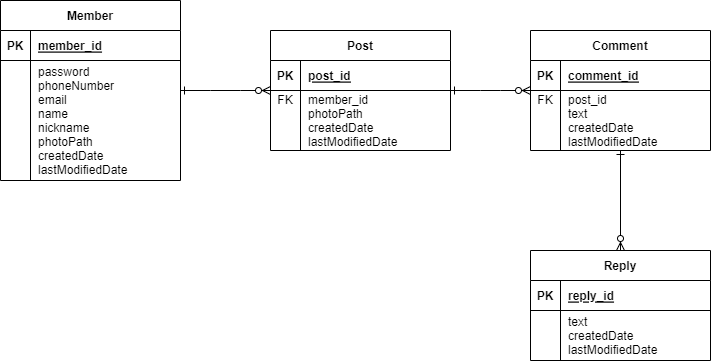

The diagram above was exported from draw.io. Its source (the exported page's mxGraphModel, read from the mxfile embedded in the PNG):
<mxGraphModel dx="1038" dy="547" grid="1" gridSize="10" guides="1" tooltips="1" connect="1" arrows="1" fold="1" page="1" pageScale="1" pageWidth="1169" pageHeight="827" math="0" shadow="0" extFonts="Permanent Marker^https://fonts.googleapis.com/css?family=Permanent+Marker">
  <root>
    <mxCell id="0" />
    <mxCell id="1" parent="0" />
    <mxCell id="Jmk_yLCh__1fJf163GPQ-25" value="Member" style="shape=table;startSize=30;container=1;collapsible=1;childLayout=tableLayout;fixedRows=1;rowLines=0;fontStyle=1;align=center;resizeLast=1;" vertex="1" parent="1">
      <mxGeometry x="200" y="240" width="180" height="180" as="geometry" />
    </mxCell>
    <mxCell id="Jmk_yLCh__1fJf163GPQ-26" value="" style="shape=tableRow;horizontal=0;startSize=0;swimlaneHead=0;swimlaneBody=0;fillColor=none;collapsible=0;dropTarget=0;points=[[0,0.5],[1,0.5]];portConstraint=eastwest;top=0;left=0;right=0;bottom=1;" vertex="1" parent="Jmk_yLCh__1fJf163GPQ-25">
      <mxGeometry y="30" width="180" height="30" as="geometry" />
    </mxCell>
    <mxCell id="Jmk_yLCh__1fJf163GPQ-27" value="PK" style="shape=partialRectangle;connectable=0;fillColor=none;top=0;left=0;bottom=0;right=0;fontStyle=1;overflow=hidden;" vertex="1" parent="Jmk_yLCh__1fJf163GPQ-26">
      <mxGeometry width="30" height="30" as="geometry">
        <mxRectangle width="30" height="30" as="alternateBounds" />
      </mxGeometry>
    </mxCell>
    <mxCell id="Jmk_yLCh__1fJf163GPQ-28" value="member_id" style="shape=partialRectangle;connectable=0;fillColor=none;top=0;left=0;bottom=0;right=0;align=left;spacingLeft=6;fontStyle=5;overflow=hidden;" vertex="1" parent="Jmk_yLCh__1fJf163GPQ-26">
      <mxGeometry x="30" width="150" height="30" as="geometry">
        <mxRectangle width="150" height="30" as="alternateBounds" />
      </mxGeometry>
    </mxCell>
    <mxCell id="Jmk_yLCh__1fJf163GPQ-29" value="" style="shape=tableRow;horizontal=0;startSize=0;swimlaneHead=0;swimlaneBody=0;fillColor=none;collapsible=0;dropTarget=0;points=[[0,0.5],[1,0.5]];portConstraint=eastwest;top=0;left=0;right=0;bottom=0;" vertex="1" parent="Jmk_yLCh__1fJf163GPQ-25">
      <mxGeometry y="60" width="180" height="120" as="geometry" />
    </mxCell>
    <mxCell id="Jmk_yLCh__1fJf163GPQ-30" value="" style="shape=partialRectangle;connectable=0;fillColor=none;top=0;left=0;bottom=0;right=0;editable=1;overflow=hidden;" vertex="1" parent="Jmk_yLCh__1fJf163GPQ-29">
      <mxGeometry width="30" height="120" as="geometry">
        <mxRectangle width="30" height="120" as="alternateBounds" />
      </mxGeometry>
    </mxCell>
    <mxCell id="Jmk_yLCh__1fJf163GPQ-31" value="password&#10;phoneNumber&#10;email&#10;name&#10;nickname&#10;photoPath&#10;createdDate&#10;lastModifiedDate" style="shape=partialRectangle;connectable=0;fillColor=none;top=0;left=0;bottom=0;right=0;align=left;spacingLeft=6;overflow=hidden;" vertex="1" parent="Jmk_yLCh__1fJf163GPQ-29">
      <mxGeometry x="30" width="150" height="120" as="geometry">
        <mxRectangle width="150" height="120" as="alternateBounds" />
      </mxGeometry>
    </mxCell>
    <mxCell id="Jmk_yLCh__1fJf163GPQ-38" value="Reply" style="shape=table;startSize=30;container=1;collapsible=1;childLayout=tableLayout;fixedRows=1;rowLines=0;fontStyle=1;align=center;resizeLast=1;" vertex="1" parent="1">
      <mxGeometry x="730" y="490" width="180" height="110" as="geometry" />
    </mxCell>
    <mxCell id="Jmk_yLCh__1fJf163GPQ-39" value="" style="shape=tableRow;horizontal=0;startSize=0;swimlaneHead=0;swimlaneBody=0;fillColor=none;collapsible=0;dropTarget=0;points=[[0,0.5],[1,0.5]];portConstraint=eastwest;top=0;left=0;right=0;bottom=1;" vertex="1" parent="Jmk_yLCh__1fJf163GPQ-38">
      <mxGeometry y="30" width="180" height="30" as="geometry" />
    </mxCell>
    <mxCell id="Jmk_yLCh__1fJf163GPQ-40" value="PK" style="shape=partialRectangle;connectable=0;fillColor=none;top=0;left=0;bottom=0;right=0;fontStyle=1;overflow=hidden;" vertex="1" parent="Jmk_yLCh__1fJf163GPQ-39">
      <mxGeometry width="30" height="30" as="geometry">
        <mxRectangle width="30" height="30" as="alternateBounds" />
      </mxGeometry>
    </mxCell>
    <mxCell id="Jmk_yLCh__1fJf163GPQ-41" value="reply_id" style="shape=partialRectangle;connectable=0;fillColor=none;top=0;left=0;bottom=0;right=0;align=left;spacingLeft=6;fontStyle=5;overflow=hidden;" vertex="1" parent="Jmk_yLCh__1fJf163GPQ-39">
      <mxGeometry x="30" width="150" height="30" as="geometry">
        <mxRectangle width="150" height="30" as="alternateBounds" />
      </mxGeometry>
    </mxCell>
    <mxCell id="Jmk_yLCh__1fJf163GPQ-42" value="" style="shape=tableRow;horizontal=0;startSize=0;swimlaneHead=0;swimlaneBody=0;fillColor=none;collapsible=0;dropTarget=0;points=[[0,0.5],[1,0.5]];portConstraint=eastwest;top=0;left=0;right=0;bottom=0;" vertex="1" parent="Jmk_yLCh__1fJf163GPQ-38">
      <mxGeometry y="60" width="180" height="50" as="geometry" />
    </mxCell>
    <mxCell id="Jmk_yLCh__1fJf163GPQ-43" value="" style="shape=partialRectangle;connectable=0;fillColor=none;top=0;left=0;bottom=0;right=0;editable=1;overflow=hidden;" vertex="1" parent="Jmk_yLCh__1fJf163GPQ-42">
      <mxGeometry width="30" height="50" as="geometry">
        <mxRectangle width="30" height="50" as="alternateBounds" />
      </mxGeometry>
    </mxCell>
    <mxCell id="Jmk_yLCh__1fJf163GPQ-44" value="text&#10;createdDate&#10;lastModifiedDate" style="shape=partialRectangle;connectable=0;fillColor=none;top=0;left=0;bottom=0;right=0;align=left;spacingLeft=6;overflow=hidden;" vertex="1" parent="Jmk_yLCh__1fJf163GPQ-42">
      <mxGeometry x="30" width="150" height="50" as="geometry">
        <mxRectangle width="150" height="50" as="alternateBounds" />
      </mxGeometry>
    </mxCell>
    <mxCell id="Jmk_yLCh__1fJf163GPQ-51" value="Comment" style="shape=table;startSize=30;container=1;collapsible=1;childLayout=tableLayout;fixedRows=1;rowLines=0;fontStyle=1;align=center;resizeLast=1;" vertex="1" parent="1">
      <mxGeometry x="730" y="270" width="180" height="120" as="geometry" />
    </mxCell>
    <mxCell id="Jmk_yLCh__1fJf163GPQ-52" value="" style="shape=tableRow;horizontal=0;startSize=0;swimlaneHead=0;swimlaneBody=0;fillColor=none;collapsible=0;dropTarget=0;points=[[0,0.5],[1,0.5]];portConstraint=eastwest;top=0;left=0;right=0;bottom=1;" vertex="1" parent="Jmk_yLCh__1fJf163GPQ-51">
      <mxGeometry y="30" width="180" height="30" as="geometry" />
    </mxCell>
    <mxCell id="Jmk_yLCh__1fJf163GPQ-53" value="PK" style="shape=partialRectangle;connectable=0;fillColor=none;top=0;left=0;bottom=0;right=0;fontStyle=1;overflow=hidden;" vertex="1" parent="Jmk_yLCh__1fJf163GPQ-52">
      <mxGeometry width="30" height="30" as="geometry">
        <mxRectangle width="30" height="30" as="alternateBounds" />
      </mxGeometry>
    </mxCell>
    <mxCell id="Jmk_yLCh__1fJf163GPQ-54" value="comment_id" style="shape=partialRectangle;connectable=0;fillColor=none;top=0;left=0;bottom=0;right=0;align=left;spacingLeft=6;fontStyle=5;overflow=hidden;" vertex="1" parent="Jmk_yLCh__1fJf163GPQ-52">
      <mxGeometry x="30" width="150" height="30" as="geometry">
        <mxRectangle width="150" height="30" as="alternateBounds" />
      </mxGeometry>
    </mxCell>
    <mxCell id="Jmk_yLCh__1fJf163GPQ-55" value="" style="shape=tableRow;horizontal=0;startSize=0;swimlaneHead=0;swimlaneBody=0;fillColor=none;collapsible=0;dropTarget=0;points=[[0,0.5],[1,0.5]];portConstraint=eastwest;top=0;left=0;right=0;bottom=0;" vertex="1" parent="Jmk_yLCh__1fJf163GPQ-51">
      <mxGeometry y="60" width="180" height="60" as="geometry" />
    </mxCell>
    <mxCell id="Jmk_yLCh__1fJf163GPQ-56" value="FK&#10;&#10;&#10;" style="shape=partialRectangle;connectable=0;fillColor=none;top=0;left=0;bottom=0;right=0;editable=1;overflow=hidden;" vertex="1" parent="Jmk_yLCh__1fJf163GPQ-55">
      <mxGeometry width="30" height="60" as="geometry">
        <mxRectangle width="30" height="60" as="alternateBounds" />
      </mxGeometry>
    </mxCell>
    <mxCell id="Jmk_yLCh__1fJf163GPQ-57" value="post_id&#10;text&#10;createdDate&#10;lastModifiedDate" style="shape=partialRectangle;connectable=0;fillColor=none;top=0;left=0;bottom=0;right=0;align=left;spacingLeft=6;overflow=hidden;" vertex="1" parent="Jmk_yLCh__1fJf163GPQ-55">
      <mxGeometry x="30" width="150" height="60" as="geometry">
        <mxRectangle width="150" height="60" as="alternateBounds" />
      </mxGeometry>
    </mxCell>
    <mxCell id="Jmk_yLCh__1fJf163GPQ-64" value="Post" style="shape=table;startSize=30;container=1;collapsible=1;childLayout=tableLayout;fixedRows=1;rowLines=0;fontStyle=1;align=center;resizeLast=1;" vertex="1" parent="1">
      <mxGeometry x="470" y="270" width="180" height="120" as="geometry" />
    </mxCell>
    <mxCell id="Jmk_yLCh__1fJf163GPQ-65" value="" style="shape=tableRow;horizontal=0;startSize=0;swimlaneHead=0;swimlaneBody=0;fillColor=none;collapsible=0;dropTarget=0;points=[[0,0.5],[1,0.5]];portConstraint=eastwest;top=0;left=0;right=0;bottom=1;" vertex="1" parent="Jmk_yLCh__1fJf163GPQ-64">
      <mxGeometry y="30" width="180" height="30" as="geometry" />
    </mxCell>
    <mxCell id="Jmk_yLCh__1fJf163GPQ-66" value="PK" style="shape=partialRectangle;connectable=0;fillColor=none;top=0;left=0;bottom=0;right=0;fontStyle=1;overflow=hidden;" vertex="1" parent="Jmk_yLCh__1fJf163GPQ-65">
      <mxGeometry width="30" height="30" as="geometry">
        <mxRectangle width="30" height="30" as="alternateBounds" />
      </mxGeometry>
    </mxCell>
    <mxCell id="Jmk_yLCh__1fJf163GPQ-67" value="post_id" style="shape=partialRectangle;connectable=0;fillColor=none;top=0;left=0;bottom=0;right=0;align=left;spacingLeft=6;fontStyle=5;overflow=hidden;" vertex="1" parent="Jmk_yLCh__1fJf163GPQ-65">
      <mxGeometry x="30" width="150" height="30" as="geometry">
        <mxRectangle width="150" height="30" as="alternateBounds" />
      </mxGeometry>
    </mxCell>
    <mxCell id="Jmk_yLCh__1fJf163GPQ-68" value="" style="shape=tableRow;horizontal=0;startSize=0;swimlaneHead=0;swimlaneBody=0;fillColor=none;collapsible=0;dropTarget=0;points=[[0,0.5],[1,0.5]];portConstraint=eastwest;top=0;left=0;right=0;bottom=0;" vertex="1" parent="Jmk_yLCh__1fJf163GPQ-64">
      <mxGeometry y="60" width="180" height="60" as="geometry" />
    </mxCell>
    <mxCell id="Jmk_yLCh__1fJf163GPQ-69" value="FK&#10;&#10;&#10;" style="shape=partialRectangle;connectable=0;fillColor=none;top=0;left=0;bottom=0;right=0;editable=1;overflow=hidden;" vertex="1" parent="Jmk_yLCh__1fJf163GPQ-68">
      <mxGeometry width="30" height="60" as="geometry">
        <mxRectangle width="30" height="60" as="alternateBounds" />
      </mxGeometry>
    </mxCell>
    <mxCell id="Jmk_yLCh__1fJf163GPQ-70" value="member_id&#10;photoPath&#10;createdDate&#10;lastModifiedDate" style="shape=partialRectangle;connectable=0;fillColor=none;top=0;left=0;bottom=0;right=0;align=left;spacingLeft=6;overflow=hidden;" vertex="1" parent="Jmk_yLCh__1fJf163GPQ-68">
      <mxGeometry x="30" width="150" height="60" as="geometry">
        <mxRectangle width="150" height="60" as="alternateBounds" />
      </mxGeometry>
    </mxCell>
    <mxCell id="Jmk_yLCh__1fJf163GPQ-91" value="" style="edgeStyle=entityRelationEdgeStyle;fontSize=12;html=1;endArrow=ERzeroToMany;endFill=1;rounded=0;startArrow=ERone;startFill=0;" edge="1" parent="1" source="Jmk_yLCh__1fJf163GPQ-25" target="Jmk_yLCh__1fJf163GPQ-64">
      <mxGeometry width="100" height="100" relative="1" as="geometry">
        <mxPoint x="530" y="420" as="sourcePoint" />
        <mxPoint x="630" y="320" as="targetPoint" />
      </mxGeometry>
    </mxCell>
    <mxCell id="Jmk_yLCh__1fJf163GPQ-94" value="" style="edgeStyle=entityRelationEdgeStyle;fontSize=12;html=1;endArrow=ERzeroToMany;endFill=1;rounded=0;startArrow=ERone;startFill=0;" edge="1" parent="1" source="Jmk_yLCh__1fJf163GPQ-64" target="Jmk_yLCh__1fJf163GPQ-51">
      <mxGeometry width="100" height="100" relative="1" as="geometry">
        <mxPoint x="530" y="420" as="sourcePoint" />
        <mxPoint x="630" y="320" as="targetPoint" />
      </mxGeometry>
    </mxCell>
    <mxCell id="Jmk_yLCh__1fJf163GPQ-96" value="" style="fontSize=12;html=1;endArrow=ERzeroToMany;endFill=1;rounded=0;entryX=0.5;entryY=0;entryDx=0;entryDy=0;exitX=0.5;exitY=1;exitDx=0;exitDy=0;startArrow=ERone;startFill=0;" edge="1" parent="1" source="Jmk_yLCh__1fJf163GPQ-51" target="Jmk_yLCh__1fJf163GPQ-38">
      <mxGeometry width="100" height="100" relative="1" as="geometry">
        <mxPoint x="830" y="420" as="sourcePoint" />
        <mxPoint x="530" y="529.9999999999993" as="targetPoint" />
      </mxGeometry>
    </mxCell>
  </root>
</mxGraphModel>